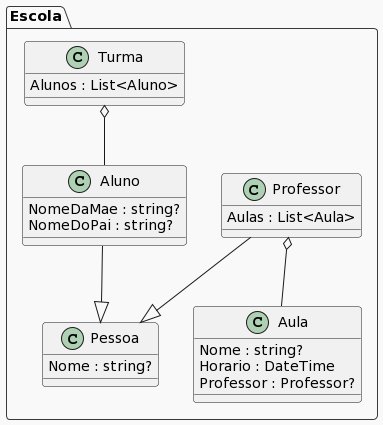

The diagram above was rendered by PlantUML. Its source (embedded in the PNG):
@startuml
' Aluno.cs

!theme mars
package Escola {
  class Pessoa {
    Nome : string?
  }
}
package Escola {
  class Aluno {
    NomeDaMae : string?
    NomeDoPai : string?
  }
}
package Escola {
  class Professor {
    Aulas : List<Aula>
  }
}
package Escola {
  class Aula {
    Nome : string?
    Horario : DateTime
    Professor : Professor?
  }
}
package Escola {
  class Turma {
    Alunos : List<Aluno>
  }
}
Aluno --|> Pessoa
Professor o-- Aula
Professor --|> Pessoa
Turma o-- Aluno
@enduml